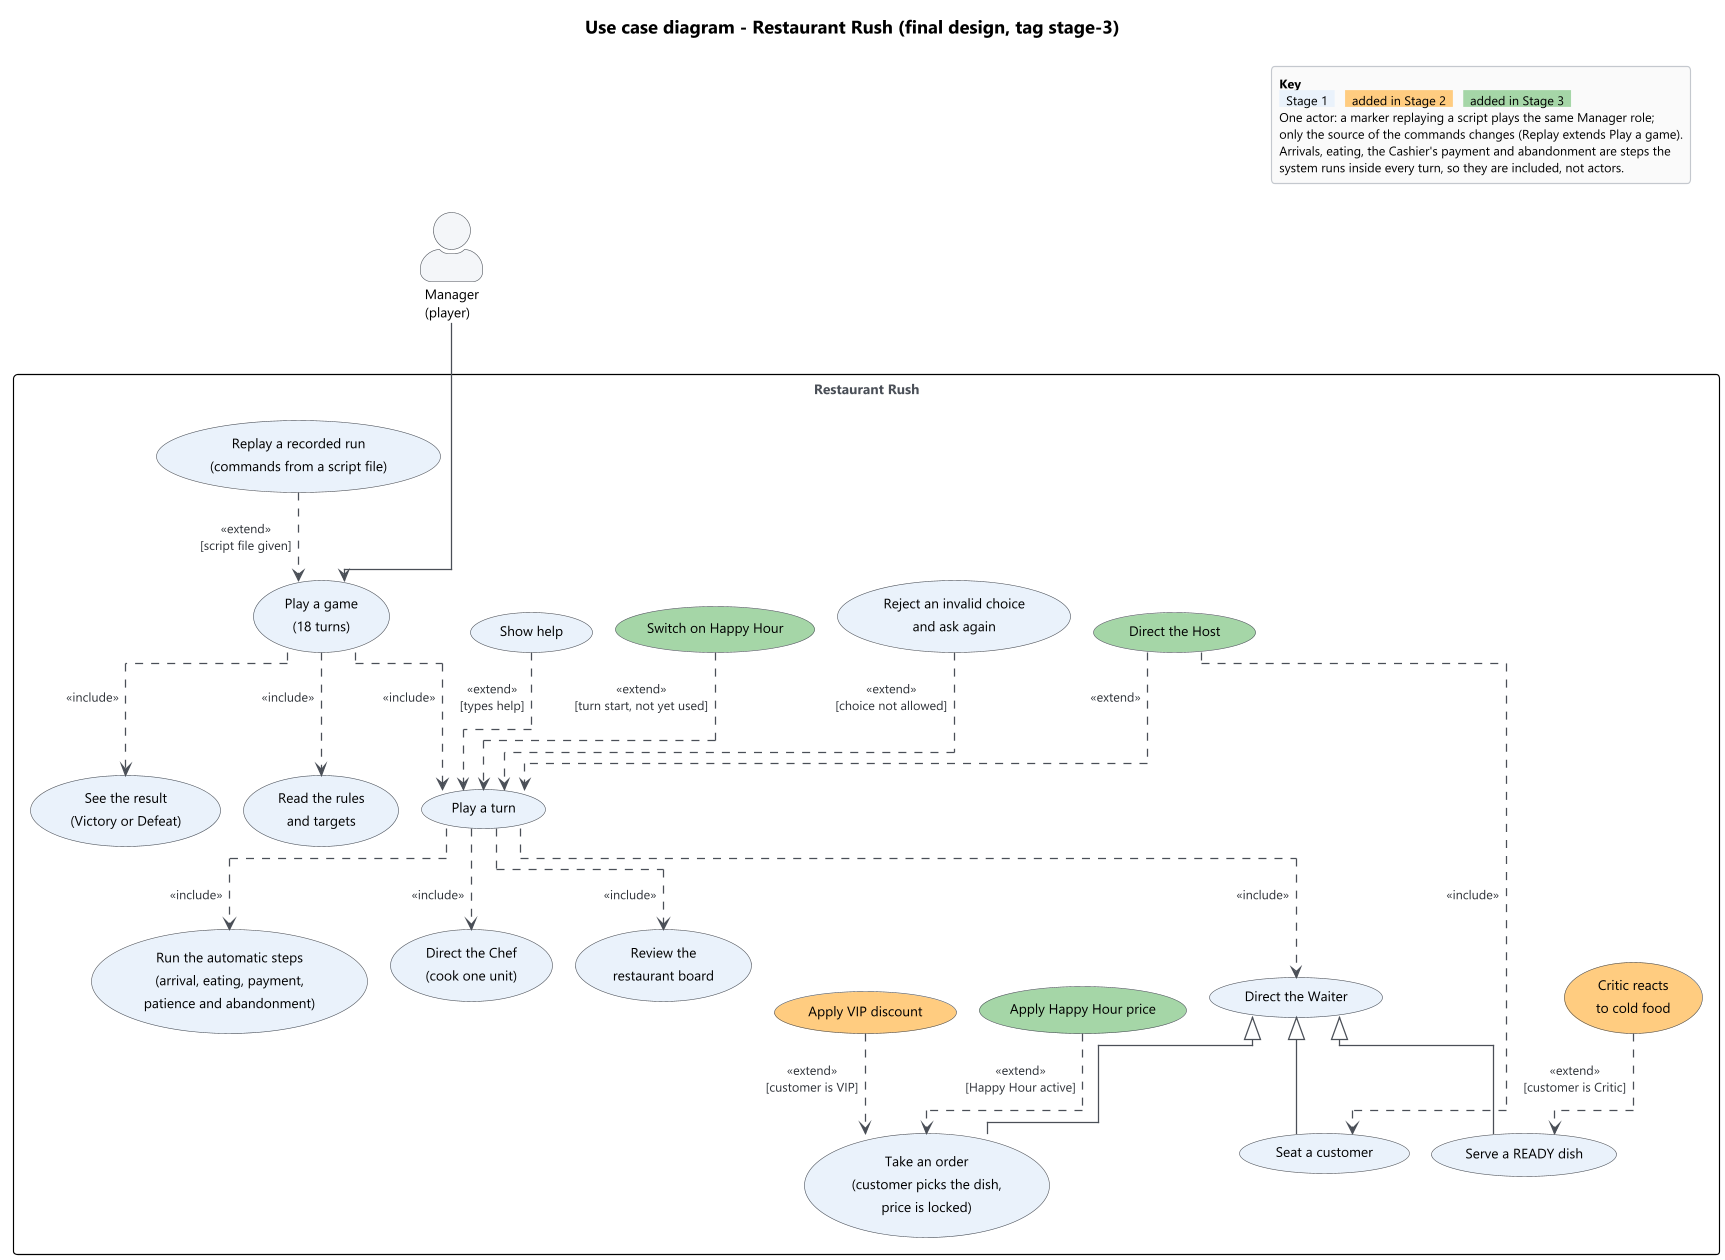

The diagram above was rendered by PlantUML. Its source (embedded in the PNG):
@startuml usecase
!include style.iuml
skinparam actorStyle awesome
title Use case diagram - Restaurant Rush (final design, tag stage-3)
left to right direction

actor "Manager\n(player)" as Manager

rectangle "Restaurant Rush" {
  usecase "Play a game\n(18 turns)" as UC_Game
  usecase "Replay a recorded run\n(commands from a script file)" as UC_Replay
  usecase "Read the rules\nand targets" as UC_Rules
  usecase "See the result\n(Victory or Defeat)" as UC_Result

  usecase "Play a turn" as UC_Turn
  usecase "Review the\nrestaurant board" as UC_Board
  usecase "Run the automatic steps\n(arrival, eating, payment,\npatience and abandonment)" as UC_Auto
  usecase "Show help" as UC_Help
  usecase "Reject an invalid choice\nand ask again" as UC_Reject

  usecase "Direct the Waiter" as UC_Waiter
  usecase "Seat a customer" as UC_Seat
  usecase "Take an order\n(customer picks the dish,\nprice is locked)" as UC_Order
  usecase "Serve a READY dish" as UC_Serve
  usecase "Direct the Chef\n(cook one unit)" as UC_Chef

  usecase "Apply VIP discount" as UC_VIP STAGE2
  usecase "Critic reacts\nto cold food" as UC_Critic STAGE2

  usecase "Direct the Host" as UC_Host STAGE3
  usecase "Switch on Happy Hour" as UC_Happy STAGE3
  usecase "Apply Happy Hour price" as UC_HappyPrice STAGE3
}

Manager --> UC_Game

UC_Game ..> UC_Rules : <<include>>
UC_Game ..> UC_Turn : <<include>>
UC_Game ..> UC_Result : <<include>>
UC_Replay ..> UC_Game : <<extend>>\n[script file given]

UC_Turn ..> UC_Board : <<include>>
UC_Turn ..> UC_Waiter : <<include>>
UC_Turn ..> UC_Chef : <<include>>
UC_Turn ..> UC_Auto : <<include>>
UC_Host ..> UC_Turn : <<extend>>
UC_Happy ..> UC_Turn : <<extend>>\n[turn start, not yet used]
UC_Help ..> UC_Turn : <<extend>>\n[types help]
UC_Reject ..> UC_Turn : <<extend>>\n[choice not allowed]

UC_Waiter <|-- UC_Seat
UC_Waiter <|-- UC_Order
UC_Waiter <|-- UC_Serve
UC_Host ..> UC_Seat : <<include>>

UC_VIP ..> UC_Order : <<extend>>\n[customer is VIP]
UC_HappyPrice ..> UC_Order : <<extend>>\n[Happy Hour active]
UC_Critic ..> UC_Serve : <<extend>>\n[customer is Critic]

legend top right
  <b>Key</b>
  <back:#EAF2FB>  Stage 1  </back>   <back:#FFCC80>  added in Stage 2  </back>   <back:#A5D6A7>  added in Stage 3  </back>
  One actor: a marker replaying a script plays the same Manager role;
  only the source of the commands changes (Replay extends Play a game).
  Arrivals, eating, the Cashier's payment and abandonment are steps the
  system runs inside every turn, so they are included, not actors.
endlegend
@enduml